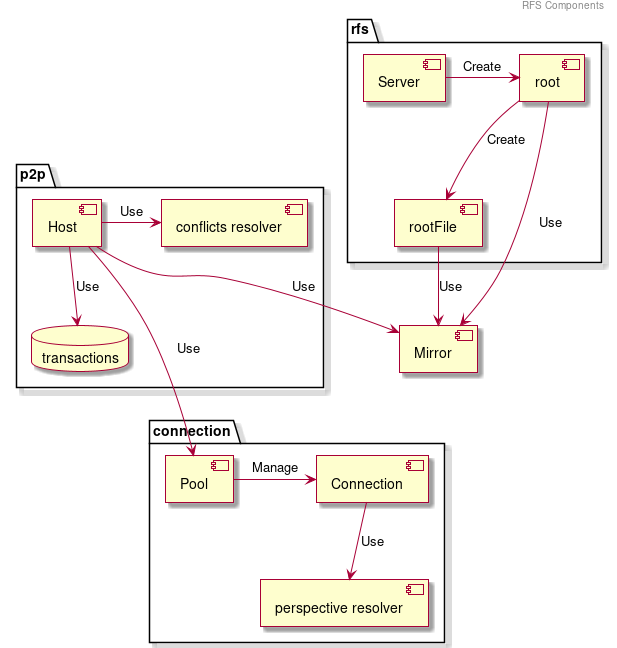

The diagram above was rendered by PlantUML. Its source (embedded in the PNG):
@startuml
'https://plantuml.com/component-diagram

skin rose

header RFS Components

package connection {
    component Pool
    component Connection
    Pool -> Connection : Manage
    Connection --> [perspective resolver] : Use
}

package p2p {
    component Host
    database transactions
    Host --> [transactions] : Use
    Host -> [conflicts resolver] : Use
}

component Mirror

package rfs {
    component Server
    Server -> [root] : Create
    [root] --> [rootFile] : Create
}

root --> Mirror : Use
rootFile --> Mirror : Use
Host ---> Pool : Use
Host --> Mirror : Use

@enduml